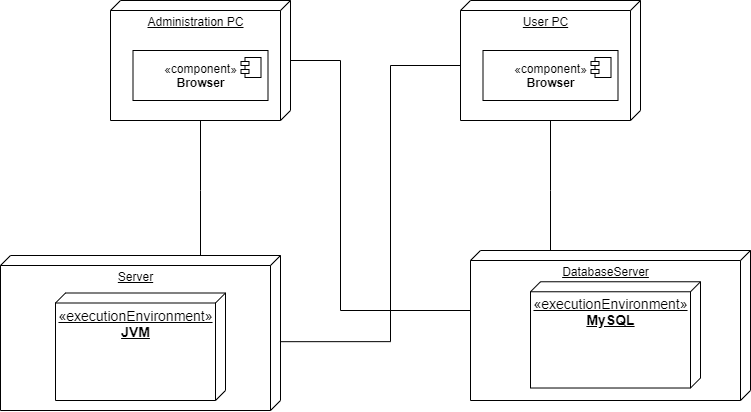

The diagram above was exported from draw.io. Its source (the exported page's mxGraphModel, read from the mxfile embedded in the PNG):
<mxGraphModel dx="1117" dy="624" grid="1" gridSize="10" guides="1" tooltips="1" connect="1" arrows="1" fold="1" page="1" pageScale="1" pageWidth="1169" pageHeight="827" math="0" shadow="0">
  <root>
    <mxCell id="0" />
    <mxCell id="1" parent="0" />
    <mxCell id="3Y_rI1ycLTibn1GAxJWq-22" value="" style="edgeStyle=orthogonalEdgeStyle;rounded=0;orthogonalLoop=1;jettySize=auto;html=1;endArrow=none;endFill=0;" edge="1" parent="1" source="3Y_rI1ycLTibn1GAxJWq-1" target="3Y_rI1ycLTibn1GAxJWq-9">
      <mxGeometry relative="1" as="geometry">
        <Array as="points">
          <mxPoint x="300" y="230" />
          <mxPoint x="300" y="230" />
        </Array>
      </mxGeometry>
    </mxCell>
    <mxCell id="3Y_rI1ycLTibn1GAxJWq-23" value="" style="edgeStyle=orthogonalEdgeStyle;rounded=0;orthogonalLoop=1;jettySize=auto;html=1;endArrow=none;endFill=0;entryX=0.001;entryY=0.858;entryDx=0;entryDy=0;entryPerimeter=0;" edge="1" parent="1" source="3Y_rI1ycLTibn1GAxJWq-1" target="3Y_rI1ycLTibn1GAxJWq-19">
      <mxGeometry relative="1" as="geometry">
        <mxPoint x="610" y="289" as="targetPoint" />
        <Array as="points">
          <mxPoint x="440" y="100" />
          <mxPoint x="440" y="350" />
          <mxPoint x="610" y="350" />
        </Array>
      </mxGeometry>
    </mxCell>
    <mxCell id="3Y_rI1ycLTibn1GAxJWq-1" value="Administration PC" style="verticalAlign=top;align=center;spacingTop=8;spacingLeft=2;spacingRight=12;shape=cube;size=10;direction=south;fontStyle=4;html=1;" vertex="1" parent="1">
      <mxGeometry x="210" y="40" width="180" height="120" as="geometry" />
    </mxCell>
    <mxCell id="3Y_rI1ycLTibn1GAxJWq-4" value="«component»&lt;br&gt;&lt;b&gt;Browser&lt;/b&gt;" style="html=1;dropTarget=0;" vertex="1" parent="1">
      <mxGeometry x="232.5" y="90" width="135" height="50" as="geometry" />
    </mxCell>
    <mxCell id="3Y_rI1ycLTibn1GAxJWq-5" value="" style="shape=module;jettyWidth=8;jettyHeight=4;" vertex="1" parent="3Y_rI1ycLTibn1GAxJWq-4">
      <mxGeometry x="1" width="20" height="20" relative="1" as="geometry">
        <mxPoint x="-27" y="7" as="offset" />
      </mxGeometry>
    </mxCell>
    <mxCell id="3Y_rI1ycLTibn1GAxJWq-21" value="" style="edgeStyle=orthogonalEdgeStyle;rounded=0;orthogonalLoop=1;jettySize=auto;html=1;endArrow=none;endFill=0;" edge="1" parent="1" source="3Y_rI1ycLTibn1GAxJWq-6" target="3Y_rI1ycLTibn1GAxJWq-19">
      <mxGeometry relative="1" as="geometry">
        <Array as="points">
          <mxPoint x="650" y="230" />
          <mxPoint x="650" y="230" />
        </Array>
      </mxGeometry>
    </mxCell>
    <mxCell id="3Y_rI1ycLTibn1GAxJWq-24" style="edgeStyle=orthogonalEdgeStyle;rounded=0;orthogonalLoop=1;jettySize=auto;html=1;exitX=0;exitY=0;exitDx=65;exitDy=180;exitPerimeter=0;endArrow=none;endFill=0;entryX=0.556;entryY=-0.001;entryDx=0;entryDy=0;entryPerimeter=0;" edge="1" parent="1" source="3Y_rI1ycLTibn1GAxJWq-6" target="3Y_rI1ycLTibn1GAxJWq-9">
      <mxGeometry relative="1" as="geometry">
        <mxPoint x="490" y="390" as="targetPoint" />
        <Array as="points">
          <mxPoint x="490" y="105" />
          <mxPoint x="490" y="381" />
        </Array>
      </mxGeometry>
    </mxCell>
    <mxCell id="3Y_rI1ycLTibn1GAxJWq-6" value="User PC" style="verticalAlign=top;align=center;spacingTop=8;spacingLeft=2;spacingRight=12;shape=cube;size=10;direction=south;fontStyle=4;html=1;" vertex="1" parent="1">
      <mxGeometry x="560" y="40" width="180" height="120" as="geometry" />
    </mxCell>
    <mxCell id="3Y_rI1ycLTibn1GAxJWq-7" value="«component»&lt;br&gt;&lt;b&gt;Browser&lt;/b&gt;" style="html=1;dropTarget=0;" vertex="1" parent="1">
      <mxGeometry x="582.5" y="90" width="135" height="50" as="geometry" />
    </mxCell>
    <mxCell id="3Y_rI1ycLTibn1GAxJWq-8" value="" style="shape=module;jettyWidth=8;jettyHeight=4;" vertex="1" parent="3Y_rI1ycLTibn1GAxJWq-7">
      <mxGeometry x="1" width="20" height="20" relative="1" as="geometry">
        <mxPoint x="-27" y="7" as="offset" />
      </mxGeometry>
    </mxCell>
    <mxCell id="3Y_rI1ycLTibn1GAxJWq-9" value="Server" style="verticalAlign=top;align=center;spacingTop=8;spacingLeft=2;spacingRight=12;shape=cube;size=10;direction=south;fontStyle=4;html=1;" vertex="1" parent="1">
      <mxGeometry x="100" y="295" width="280" height="155" as="geometry" />
    </mxCell>
    <mxCell id="3Y_rI1ycLTibn1GAxJWq-18" value="&lt;font style=&quot;font-size: 14px&quot;&gt;«executionEnvironment»&lt;br&gt;&lt;/font&gt;&lt;div style=&quot;font-size: 14px&quot;&gt;&lt;b&gt;&lt;font style=&quot;font-size: 14px&quot;&gt;JVM&lt;/font&gt;&lt;/b&gt;&lt;/div&gt;" style="verticalAlign=top;align=center;spacingTop=8;spacingLeft=2;spacingRight=12;shape=cube;size=10;direction=south;fontStyle=4;html=1;" vertex="1" parent="1">
      <mxGeometry x="155" y="332.5" width="170" height="107.5" as="geometry" />
    </mxCell>
    <mxCell id="3Y_rI1ycLTibn1GAxJWq-19" value="DatabaseServer" style="verticalAlign=top;align=center;spacingTop=8;spacingLeft=2;spacingRight=12;shape=cube;size=10;direction=south;fontStyle=4;html=1;" vertex="1" parent="1">
      <mxGeometry x="570" y="290" width="280" height="150" as="geometry" />
    </mxCell>
    <mxCell id="3Y_rI1ycLTibn1GAxJWq-20" value="&lt;font style=&quot;font-size: 14px&quot;&gt;«executionEnvironment»&lt;br&gt;&lt;/font&gt;&lt;div style=&quot;font-size: 14px&quot;&gt;&lt;b&gt;MySQL&lt;/b&gt;&lt;/div&gt;" style="verticalAlign=top;align=center;spacingTop=8;spacingLeft=2;spacingRight=12;shape=cube;size=10;direction=south;fontStyle=4;html=1;" vertex="1" parent="1">
      <mxGeometry x="630" y="321.25" width="170" height="106.25" as="geometry" />
    </mxCell>
  </root>
</mxGraphModel>